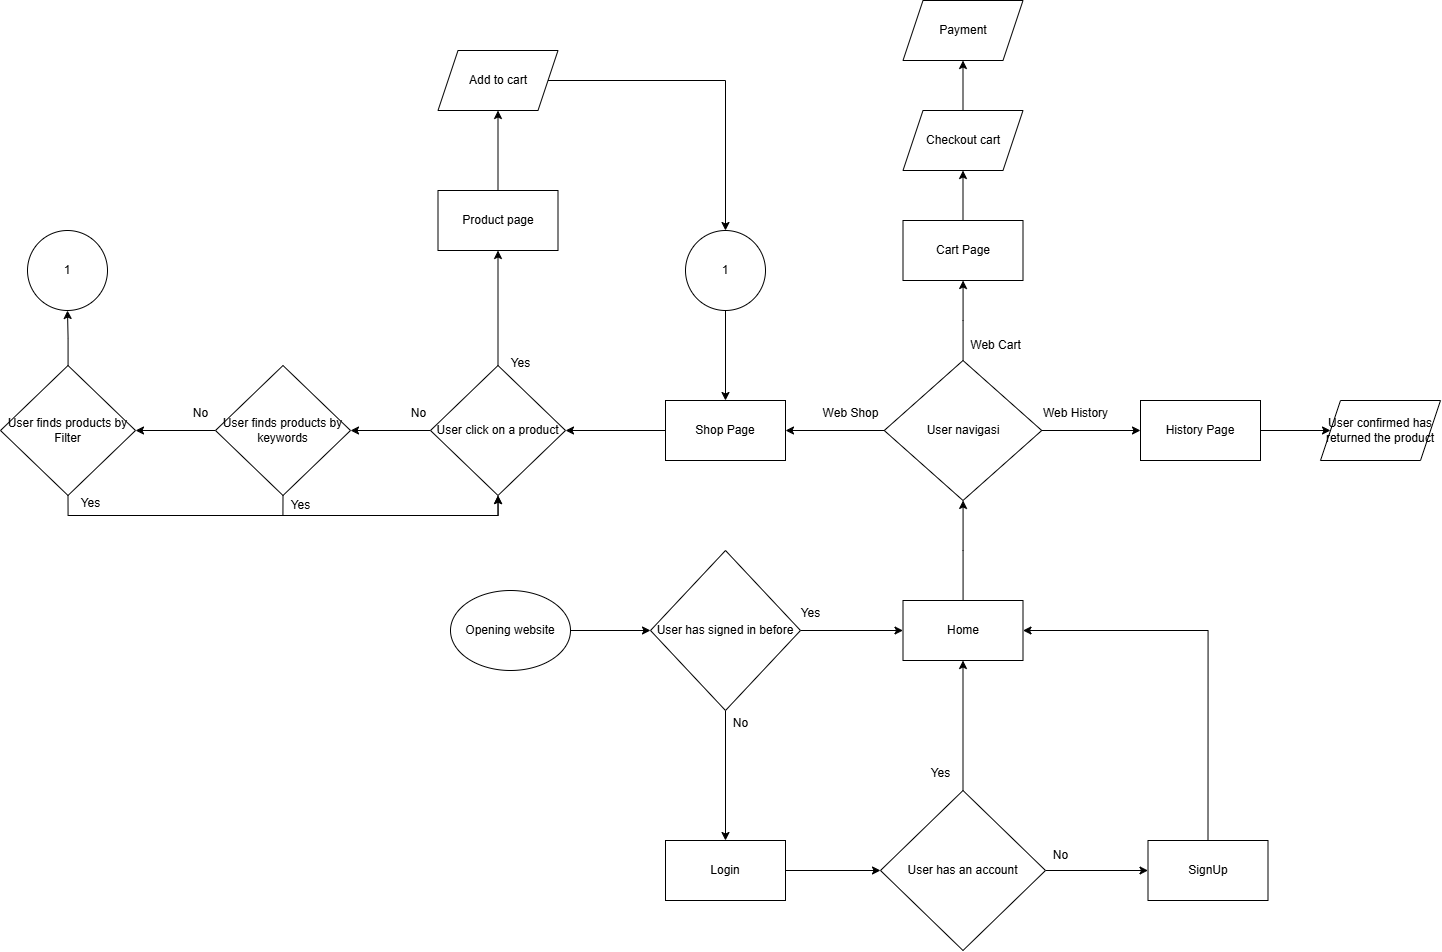

The diagram above was exported from draw.io. Its source (the exported page's mxGraphModel, read from the mxfile embedded in the PNG):
<mxGraphModel dx="1530" dy="1919" grid="1" gridSize="10" guides="1" tooltips="1" connect="1" arrows="1" fold="1" page="1" pageScale="1" pageWidth="827" pageHeight="1169" math="0" shadow="0">
  <root>
    <mxCell id="WIyWlLk6GJQsqaUBKTNV-0" />
    <mxCell id="WIyWlLk6GJQsqaUBKTNV-1" parent="WIyWlLk6GJQsqaUBKTNV-0" />
    <mxCell id="TU3rZOGw9hY2_2EKhp-z-3" value="" style="edgeStyle=orthogonalEdgeStyle;rounded=0;orthogonalLoop=1;jettySize=auto;html=1;entryX=0;entryY=0.5;entryDx=0;entryDy=0;" parent="WIyWlLk6GJQsqaUBKTNV-1" source="TU3rZOGw9hY2_2EKhp-z-0" target="TU3rZOGw9hY2_2EKhp-z-2" edge="1">
      <mxGeometry relative="1" as="geometry" />
    </mxCell>
    <mxCell id="TU3rZOGw9hY2_2EKhp-z-0" value="Opening website" style="ellipse;whiteSpace=wrap;html=1;" parent="WIyWlLk6GJQsqaUBKTNV-1" vertex="1">
      <mxGeometry x="-30" width="120" height="80" as="geometry" />
    </mxCell>
    <mxCell id="TU3rZOGw9hY2_2EKhp-z-5" value="" style="edgeStyle=orthogonalEdgeStyle;rounded=0;orthogonalLoop=1;jettySize=auto;html=1;" parent="WIyWlLk6GJQsqaUBKTNV-1" source="TU3rZOGw9hY2_2EKhp-z-2" target="TU3rZOGw9hY2_2EKhp-z-4" edge="1">
      <mxGeometry relative="1" as="geometry" />
    </mxCell>
    <mxCell id="TU3rZOGw9hY2_2EKhp-z-8" value="" style="edgeStyle=orthogonalEdgeStyle;rounded=0;orthogonalLoop=1;jettySize=auto;html=1;" parent="WIyWlLk6GJQsqaUBKTNV-1" source="TU3rZOGw9hY2_2EKhp-z-2" target="TU3rZOGw9hY2_2EKhp-z-7" edge="1">
      <mxGeometry relative="1" as="geometry" />
    </mxCell>
    <mxCell id="TU3rZOGw9hY2_2EKhp-z-2" value="User has signed in before" style="rhombus;whiteSpace=wrap;html=1;" parent="WIyWlLk6GJQsqaUBKTNV-1" vertex="1">
      <mxGeometry x="170" y="-40" width="150" height="160" as="geometry" />
    </mxCell>
    <mxCell id="TU3rZOGw9hY2_2EKhp-z-21" value="" style="edgeStyle=orthogonalEdgeStyle;rounded=0;orthogonalLoop=1;jettySize=auto;html=1;" parent="WIyWlLk6GJQsqaUBKTNV-1" source="TU3rZOGw9hY2_2EKhp-z-4" target="TU3rZOGw9hY2_2EKhp-z-20" edge="1">
      <mxGeometry relative="1" as="geometry" />
    </mxCell>
    <mxCell id="TU3rZOGw9hY2_2EKhp-z-4" value="Home" style="whiteSpace=wrap;html=1;" parent="WIyWlLk6GJQsqaUBKTNV-1" vertex="1">
      <mxGeometry x="422.5" y="10" width="120" height="60" as="geometry" />
    </mxCell>
    <mxCell id="TU3rZOGw9hY2_2EKhp-z-6" value="Yes" style="text;html=1;align=center;verticalAlign=middle;resizable=0;points=[];autosize=1;strokeColor=none;fillColor=none;" parent="WIyWlLk6GJQsqaUBKTNV-1" vertex="1">
      <mxGeometry x="310" y="8" width="40" height="30" as="geometry" />
    </mxCell>
    <mxCell id="TU3rZOGw9hY2_2EKhp-z-13" value="" style="edgeStyle=orthogonalEdgeStyle;rounded=0;orthogonalLoop=1;jettySize=auto;html=1;" parent="WIyWlLk6GJQsqaUBKTNV-1" source="TU3rZOGw9hY2_2EKhp-z-7" target="TU3rZOGw9hY2_2EKhp-z-12" edge="1">
      <mxGeometry relative="1" as="geometry" />
    </mxCell>
    <mxCell id="TU3rZOGw9hY2_2EKhp-z-7" value="Login" style="whiteSpace=wrap;html=1;" parent="WIyWlLk6GJQsqaUBKTNV-1" vertex="1">
      <mxGeometry x="185" y="250" width="120" height="60" as="geometry" />
    </mxCell>
    <mxCell id="TU3rZOGw9hY2_2EKhp-z-9" value="No" style="text;html=1;align=center;verticalAlign=middle;resizable=0;points=[];autosize=1;strokeColor=none;fillColor=none;" parent="WIyWlLk6GJQsqaUBKTNV-1" vertex="1">
      <mxGeometry x="240" y="118" width="40" height="30" as="geometry" />
    </mxCell>
    <mxCell id="TU3rZOGw9hY2_2EKhp-z-14" style="edgeStyle=orthogonalEdgeStyle;rounded=0;orthogonalLoop=1;jettySize=auto;html=1;exitX=0.5;exitY=0;exitDx=0;exitDy=0;entryX=0.5;entryY=1;entryDx=0;entryDy=0;" parent="WIyWlLk6GJQsqaUBKTNV-1" source="TU3rZOGw9hY2_2EKhp-z-12" target="TU3rZOGw9hY2_2EKhp-z-4" edge="1">
      <mxGeometry relative="1" as="geometry" />
    </mxCell>
    <mxCell id="TU3rZOGw9hY2_2EKhp-z-17" value="" style="edgeStyle=orthogonalEdgeStyle;rounded=0;orthogonalLoop=1;jettySize=auto;html=1;" parent="WIyWlLk6GJQsqaUBKTNV-1" source="TU3rZOGw9hY2_2EKhp-z-12" target="TU3rZOGw9hY2_2EKhp-z-16" edge="1">
      <mxGeometry relative="1" as="geometry" />
    </mxCell>
    <mxCell id="TU3rZOGw9hY2_2EKhp-z-12" value="User has an account" style="rhombus;whiteSpace=wrap;html=1;" parent="WIyWlLk6GJQsqaUBKTNV-1" vertex="1">
      <mxGeometry x="400" y="200" width="165" height="160" as="geometry" />
    </mxCell>
    <mxCell id="TU3rZOGw9hY2_2EKhp-z-15" value="Yes" style="text;html=1;align=center;verticalAlign=middle;resizable=0;points=[];autosize=1;strokeColor=none;fillColor=none;" parent="WIyWlLk6GJQsqaUBKTNV-1" vertex="1">
      <mxGeometry x="440" y="168" width="40" height="30" as="geometry" />
    </mxCell>
    <mxCell id="TU3rZOGw9hY2_2EKhp-z-19" style="edgeStyle=orthogonalEdgeStyle;rounded=0;orthogonalLoop=1;jettySize=auto;html=1;exitX=0.5;exitY=0;exitDx=0;exitDy=0;entryX=1;entryY=0.5;entryDx=0;entryDy=0;" parent="WIyWlLk6GJQsqaUBKTNV-1" source="TU3rZOGw9hY2_2EKhp-z-16" target="TU3rZOGw9hY2_2EKhp-z-4" edge="1">
      <mxGeometry relative="1" as="geometry" />
    </mxCell>
    <mxCell id="TU3rZOGw9hY2_2EKhp-z-16" value="SignUp" style="whiteSpace=wrap;html=1;" parent="WIyWlLk6GJQsqaUBKTNV-1" vertex="1">
      <mxGeometry x="667.5" y="250" width="120" height="60" as="geometry" />
    </mxCell>
    <mxCell id="TU3rZOGw9hY2_2EKhp-z-18" value="No" style="text;html=1;align=center;verticalAlign=middle;resizable=0;points=[];autosize=1;strokeColor=none;fillColor=none;" parent="WIyWlLk6GJQsqaUBKTNV-1" vertex="1">
      <mxGeometry x="560" y="250" width="40" height="30" as="geometry" />
    </mxCell>
    <mxCell id="TU3rZOGw9hY2_2EKhp-z-23" value="" style="edgeStyle=orthogonalEdgeStyle;rounded=0;orthogonalLoop=1;jettySize=auto;html=1;" parent="WIyWlLk6GJQsqaUBKTNV-1" source="TU3rZOGw9hY2_2EKhp-z-20" target="TU3rZOGw9hY2_2EKhp-z-22" edge="1">
      <mxGeometry relative="1" as="geometry" />
    </mxCell>
    <mxCell id="TU3rZOGw9hY2_2EKhp-z-26" value="" style="edgeStyle=orthogonalEdgeStyle;rounded=0;orthogonalLoop=1;jettySize=auto;html=1;" parent="WIyWlLk6GJQsqaUBKTNV-1" source="TU3rZOGw9hY2_2EKhp-z-20" target="TU3rZOGw9hY2_2EKhp-z-25" edge="1">
      <mxGeometry relative="1" as="geometry" />
    </mxCell>
    <mxCell id="TU3rZOGw9hY2_2EKhp-z-29" value="" style="edgeStyle=orthogonalEdgeStyle;rounded=0;orthogonalLoop=1;jettySize=auto;html=1;" parent="WIyWlLk6GJQsqaUBKTNV-1" source="TU3rZOGw9hY2_2EKhp-z-20" target="TU3rZOGw9hY2_2EKhp-z-28" edge="1">
      <mxGeometry relative="1" as="geometry" />
    </mxCell>
    <mxCell id="TU3rZOGw9hY2_2EKhp-z-20" value="User navigasi" style="rhombus;whiteSpace=wrap;html=1;" parent="WIyWlLk6GJQsqaUBKTNV-1" vertex="1">
      <mxGeometry x="403.75" y="-230" width="157.5" height="140" as="geometry" />
    </mxCell>
    <mxCell id="TU3rZOGw9hY2_2EKhp-z-32" value="" style="edgeStyle=orthogonalEdgeStyle;rounded=0;orthogonalLoop=1;jettySize=auto;html=1;" parent="WIyWlLk6GJQsqaUBKTNV-1" source="TU3rZOGw9hY2_2EKhp-z-22" target="TU3rZOGw9hY2_2EKhp-z-31" edge="1">
      <mxGeometry relative="1" as="geometry" />
    </mxCell>
    <mxCell id="TU3rZOGw9hY2_2EKhp-z-22" value="Shop Page" style="whiteSpace=wrap;html=1;" parent="WIyWlLk6GJQsqaUBKTNV-1" vertex="1">
      <mxGeometry x="185" y="-190" width="120" height="60" as="geometry" />
    </mxCell>
    <mxCell id="TU3rZOGw9hY2_2EKhp-z-24" value="Web Shop" style="text;html=1;align=center;verticalAlign=middle;resizable=0;points=[];autosize=1;strokeColor=none;fillColor=none;" parent="WIyWlLk6GJQsqaUBKTNV-1" vertex="1">
      <mxGeometry x="330" y="-192" width="80" height="30" as="geometry" />
    </mxCell>
    <mxCell id="IbYgJ-ebB5rQPqYyPLil-14" value="" style="edgeStyle=orthogonalEdgeStyle;rounded=0;orthogonalLoop=1;jettySize=auto;html=1;" edge="1" parent="WIyWlLk6GJQsqaUBKTNV-1" source="TU3rZOGw9hY2_2EKhp-z-25" target="IbYgJ-ebB5rQPqYyPLil-13">
      <mxGeometry relative="1" as="geometry" />
    </mxCell>
    <mxCell id="TU3rZOGw9hY2_2EKhp-z-25" value="Cart Page" style="whiteSpace=wrap;html=1;" parent="WIyWlLk6GJQsqaUBKTNV-1" vertex="1">
      <mxGeometry x="422.5" y="-370" width="120" height="60" as="geometry" />
    </mxCell>
    <mxCell id="TU3rZOGw9hY2_2EKhp-z-27" value="Web Cart" style="text;html=1;align=center;verticalAlign=middle;resizable=0;points=[];autosize=1;strokeColor=none;fillColor=none;" parent="WIyWlLk6GJQsqaUBKTNV-1" vertex="1">
      <mxGeometry x="480" y="-260" width="70" height="30" as="geometry" />
    </mxCell>
    <mxCell id="IbYgJ-ebB5rQPqYyPLil-24" value="" style="edgeStyle=orthogonalEdgeStyle;rounded=0;orthogonalLoop=1;jettySize=auto;html=1;" edge="1" parent="WIyWlLk6GJQsqaUBKTNV-1" source="TU3rZOGw9hY2_2EKhp-z-28" target="IbYgJ-ebB5rQPqYyPLil-23">
      <mxGeometry relative="1" as="geometry" />
    </mxCell>
    <mxCell id="TU3rZOGw9hY2_2EKhp-z-28" value="History Page" style="whiteSpace=wrap;html=1;" parent="WIyWlLk6GJQsqaUBKTNV-1" vertex="1">
      <mxGeometry x="660" y="-190" width="120" height="60" as="geometry" />
    </mxCell>
    <mxCell id="TU3rZOGw9hY2_2EKhp-z-30" value="Web History" style="text;html=1;align=center;verticalAlign=middle;resizable=0;points=[];autosize=1;strokeColor=none;fillColor=none;" parent="WIyWlLk6GJQsqaUBKTNV-1" vertex="1">
      <mxGeometry x="550" y="-192" width="90" height="30" as="geometry" />
    </mxCell>
    <mxCell id="TU3rZOGw9hY2_2EKhp-z-34" value="" style="edgeStyle=orthogonalEdgeStyle;rounded=0;orthogonalLoop=1;jettySize=auto;html=1;" parent="WIyWlLk6GJQsqaUBKTNV-1" source="TU3rZOGw9hY2_2EKhp-z-31" target="TU3rZOGw9hY2_2EKhp-z-33" edge="1">
      <mxGeometry relative="1" as="geometry" />
    </mxCell>
    <mxCell id="TU3rZOGw9hY2_2EKhp-z-36" value="" style="edgeStyle=orthogonalEdgeStyle;rounded=0;orthogonalLoop=1;jettySize=auto;html=1;" parent="WIyWlLk6GJQsqaUBKTNV-1" source="TU3rZOGw9hY2_2EKhp-z-31" target="TU3rZOGw9hY2_2EKhp-z-35" edge="1">
      <mxGeometry relative="1" as="geometry" />
    </mxCell>
    <mxCell id="TU3rZOGw9hY2_2EKhp-z-31" value="User click on a product" style="rhombus;whiteSpace=wrap;html=1;" parent="WIyWlLk6GJQsqaUBKTNV-1" vertex="1">
      <mxGeometry x="-50" y="-225" width="135" height="130" as="geometry" />
    </mxCell>
    <mxCell id="TU3rZOGw9hY2_2EKhp-z-53" value="" style="edgeStyle=orthogonalEdgeStyle;rounded=0;orthogonalLoop=1;jettySize=auto;html=1;" parent="WIyWlLk6GJQsqaUBKTNV-1" source="TU3rZOGw9hY2_2EKhp-z-33" target="TU3rZOGw9hY2_2EKhp-z-52" edge="1">
      <mxGeometry relative="1" as="geometry" />
    </mxCell>
    <mxCell id="TU3rZOGw9hY2_2EKhp-z-33" value="Product page" style="whiteSpace=wrap;html=1;" parent="WIyWlLk6GJQsqaUBKTNV-1" vertex="1">
      <mxGeometry x="-42.5" y="-400" width="120" height="60" as="geometry" />
    </mxCell>
    <mxCell id="TU3rZOGw9hY2_2EKhp-z-38" value="" style="edgeStyle=orthogonalEdgeStyle;rounded=0;orthogonalLoop=1;jettySize=auto;html=1;" parent="WIyWlLk6GJQsqaUBKTNV-1" source="TU3rZOGw9hY2_2EKhp-z-35" target="TU3rZOGw9hY2_2EKhp-z-37" edge="1">
      <mxGeometry relative="1" as="geometry" />
    </mxCell>
    <mxCell id="TU3rZOGw9hY2_2EKhp-z-43" style="edgeStyle=orthogonalEdgeStyle;rounded=0;orthogonalLoop=1;jettySize=auto;html=1;exitX=0.5;exitY=1;exitDx=0;exitDy=0;entryX=0.5;entryY=1;entryDx=0;entryDy=0;" parent="WIyWlLk6GJQsqaUBKTNV-1" source="TU3rZOGw9hY2_2EKhp-z-35" target="TU3rZOGw9hY2_2EKhp-z-31" edge="1">
      <mxGeometry relative="1" as="geometry" />
    </mxCell>
    <mxCell id="TU3rZOGw9hY2_2EKhp-z-35" value="User finds products by keywords" style="rhombus;whiteSpace=wrap;html=1;" parent="WIyWlLk6GJQsqaUBKTNV-1" vertex="1">
      <mxGeometry x="-265" y="-225" width="135" height="130" as="geometry" />
    </mxCell>
    <mxCell id="TU3rZOGw9hY2_2EKhp-z-44" style="edgeStyle=orthogonalEdgeStyle;rounded=0;orthogonalLoop=1;jettySize=auto;html=1;exitX=0.5;exitY=1;exitDx=0;exitDy=0;entryX=0.5;entryY=1;entryDx=0;entryDy=0;" parent="WIyWlLk6GJQsqaUBKTNV-1" source="TU3rZOGw9hY2_2EKhp-z-37" target="TU3rZOGw9hY2_2EKhp-z-31" edge="1">
      <mxGeometry relative="1" as="geometry" />
    </mxCell>
    <mxCell id="IbYgJ-ebB5rQPqYyPLil-1" value="" style="edgeStyle=orthogonalEdgeStyle;rounded=0;orthogonalLoop=1;jettySize=auto;html=1;" edge="1" parent="WIyWlLk6GJQsqaUBKTNV-1" source="TU3rZOGw9hY2_2EKhp-z-37" target="IbYgJ-ebB5rQPqYyPLil-0">
      <mxGeometry relative="1" as="geometry" />
    </mxCell>
    <mxCell id="TU3rZOGw9hY2_2EKhp-z-37" value="User finds products by Filter" style="rhombus;whiteSpace=wrap;html=1;" parent="WIyWlLk6GJQsqaUBKTNV-1" vertex="1">
      <mxGeometry x="-480" y="-225" width="135" height="130" as="geometry" />
    </mxCell>
    <mxCell id="TU3rZOGw9hY2_2EKhp-z-39" value="Yes" style="text;html=1;align=center;verticalAlign=middle;resizable=0;points=[];autosize=1;strokeColor=none;fillColor=none;" parent="WIyWlLk6GJQsqaUBKTNV-1" vertex="1">
      <mxGeometry x="20" y="-242" width="40" height="30" as="geometry" />
    </mxCell>
    <mxCell id="TU3rZOGw9hY2_2EKhp-z-40" value="Yes" style="text;html=1;align=center;verticalAlign=middle;resizable=0;points=[];autosize=1;strokeColor=none;fillColor=none;" parent="WIyWlLk6GJQsqaUBKTNV-1" vertex="1">
      <mxGeometry x="-200" y="-100" width="40" height="30" as="geometry" />
    </mxCell>
    <mxCell id="TU3rZOGw9hY2_2EKhp-z-41" value="No" style="text;html=1;align=center;verticalAlign=middle;resizable=0;points=[];autosize=1;strokeColor=none;fillColor=none;" parent="WIyWlLk6GJQsqaUBKTNV-1" vertex="1">
      <mxGeometry x="-82.5" y="-192" width="40" height="30" as="geometry" />
    </mxCell>
    <mxCell id="TU3rZOGw9hY2_2EKhp-z-42" value="No" style="text;html=1;align=center;verticalAlign=middle;resizable=0;points=[];autosize=1;strokeColor=none;fillColor=none;" parent="WIyWlLk6GJQsqaUBKTNV-1" vertex="1">
      <mxGeometry x="-300" y="-192" width="40" height="30" as="geometry" />
    </mxCell>
    <mxCell id="TU3rZOGw9hY2_2EKhp-z-45" value="Yes" style="text;html=1;align=center;verticalAlign=middle;resizable=0;points=[];autosize=1;strokeColor=none;fillColor=none;" parent="WIyWlLk6GJQsqaUBKTNV-1" vertex="1">
      <mxGeometry x="-410" y="-102" width="40" height="30" as="geometry" />
    </mxCell>
    <mxCell id="IbYgJ-ebB5rQPqYyPLil-6" style="edgeStyle=orthogonalEdgeStyle;rounded=0;orthogonalLoop=1;jettySize=auto;html=1;exitX=1;exitY=0.5;exitDx=0;exitDy=0;entryX=0.5;entryY=0;entryDx=0;entryDy=0;" edge="1" parent="WIyWlLk6GJQsqaUBKTNV-1" source="TU3rZOGw9hY2_2EKhp-z-52" target="IbYgJ-ebB5rQPqYyPLil-2">
      <mxGeometry relative="1" as="geometry" />
    </mxCell>
    <mxCell id="TU3rZOGw9hY2_2EKhp-z-52" value="Add to cart" style="shape=parallelogram;perimeter=parallelogramPerimeter;whiteSpace=wrap;html=1;fixedSize=1;" parent="WIyWlLk6GJQsqaUBKTNV-1" vertex="1">
      <mxGeometry x="-42.5" y="-540" width="120" height="60" as="geometry" />
    </mxCell>
    <mxCell id="IbYgJ-ebB5rQPqYyPLil-0" value="1" style="ellipse;whiteSpace=wrap;html=1;aspect=fixed;" vertex="1" parent="WIyWlLk6GJQsqaUBKTNV-1">
      <mxGeometry x="-453" y="-360" width="80" height="80" as="geometry" />
    </mxCell>
    <mxCell id="IbYgJ-ebB5rQPqYyPLil-3" value="" style="edgeStyle=orthogonalEdgeStyle;rounded=0;orthogonalLoop=1;jettySize=auto;html=1;" edge="1" parent="WIyWlLk6GJQsqaUBKTNV-1" source="IbYgJ-ebB5rQPqYyPLil-2" target="TU3rZOGw9hY2_2EKhp-z-22">
      <mxGeometry relative="1" as="geometry" />
    </mxCell>
    <mxCell id="IbYgJ-ebB5rQPqYyPLil-2" value="1" style="ellipse;whiteSpace=wrap;html=1;aspect=fixed;" vertex="1" parent="WIyWlLk6GJQsqaUBKTNV-1">
      <mxGeometry x="205" y="-360" width="80" height="80" as="geometry" />
    </mxCell>
    <mxCell id="IbYgJ-ebB5rQPqYyPLil-18" value="" style="edgeStyle=orthogonalEdgeStyle;rounded=0;orthogonalLoop=1;jettySize=auto;html=1;" edge="1" parent="WIyWlLk6GJQsqaUBKTNV-1" source="IbYgJ-ebB5rQPqYyPLil-13" target="IbYgJ-ebB5rQPqYyPLil-17">
      <mxGeometry relative="1" as="geometry" />
    </mxCell>
    <mxCell id="IbYgJ-ebB5rQPqYyPLil-13" value="Checkout cart" style="shape=parallelogram;perimeter=parallelogramPerimeter;whiteSpace=wrap;html=1;fixedSize=1;" vertex="1" parent="WIyWlLk6GJQsqaUBKTNV-1">
      <mxGeometry x="422.5" y="-480" width="120" height="60" as="geometry" />
    </mxCell>
    <mxCell id="IbYgJ-ebB5rQPqYyPLil-17" value="Payment" style="shape=parallelogram;perimeter=parallelogramPerimeter;whiteSpace=wrap;html=1;fixedSize=1;" vertex="1" parent="WIyWlLk6GJQsqaUBKTNV-1">
      <mxGeometry x="422.5" y="-590" width="120" height="60" as="geometry" />
    </mxCell>
    <mxCell id="IbYgJ-ebB5rQPqYyPLil-23" value="User confirmed has returned the product" style="shape=parallelogram;perimeter=parallelogramPerimeter;whiteSpace=wrap;html=1;fixedSize=1;" vertex="1" parent="WIyWlLk6GJQsqaUBKTNV-1">
      <mxGeometry x="840" y="-190" width="120" height="60" as="geometry" />
    </mxCell>
  </root>
</mxGraphModel>